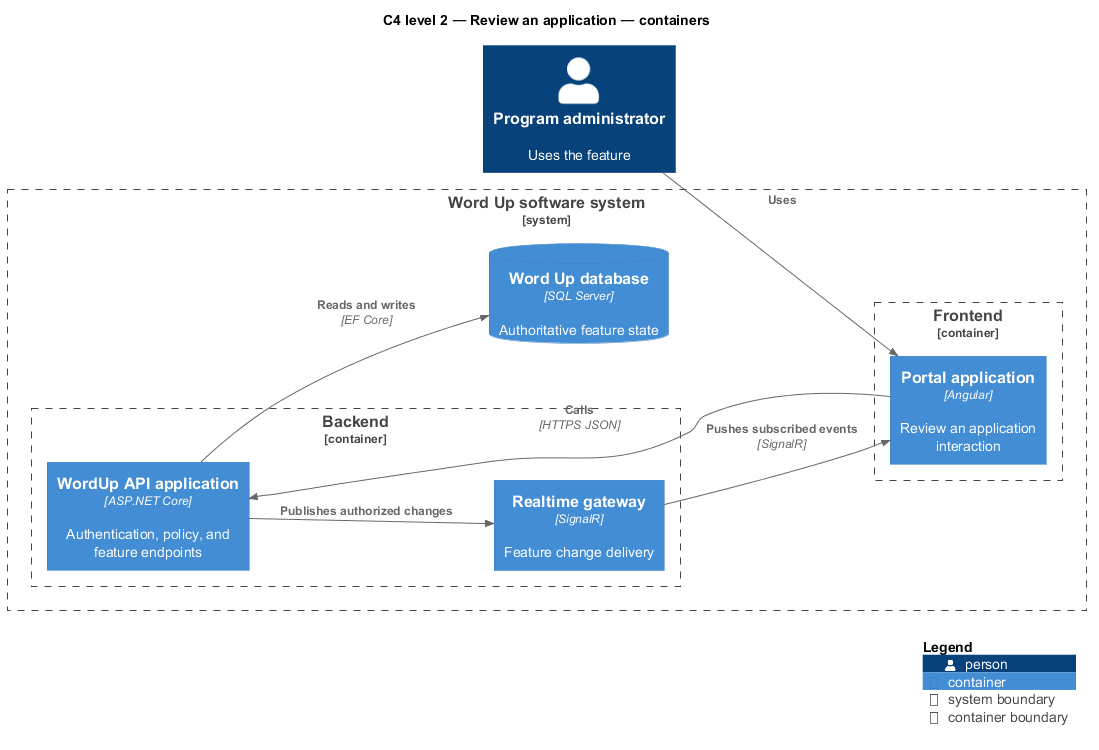

The diagram above was rendered by PlantUML. Its source (embedded in the PNG):
@startuml
!include <C4/C4_Component>
LAYOUT_LEFT_RIGHT()
title C4 level 2 — Review an application — containers
Person(primary, "Program administrator", "Uses the feature")
System_Boundary(wordup, "Word Up software system") {
  Container_Boundary(frontend, "Frontend") {
    Container(app1, "Portal application", "Angular", "Review an application interaction")
  }
  Container_Boundary(backend, "Backend") {
    Container(api, "WordUp API application", "ASP.NET Core", "Authentication, policy, and feature endpoints")
    Container(realtime, "Realtime gateway", "SignalR", "Feature change delivery")
  }
  ContainerDb(db, "Word Up database", "SQL Server", "Authoritative feature state")
}
Rel(primary, app1, "Uses")
Rel(app1, api, "Calls", "HTTPS JSON")
Rel(api, db, "Reads and writes", "EF Core")
Rel(api, realtime, "Publishes authorized changes")
Rel(realtime, app1, "Pushes subscribed events", "SignalR")
SHOW_LEGEND()
@enduml